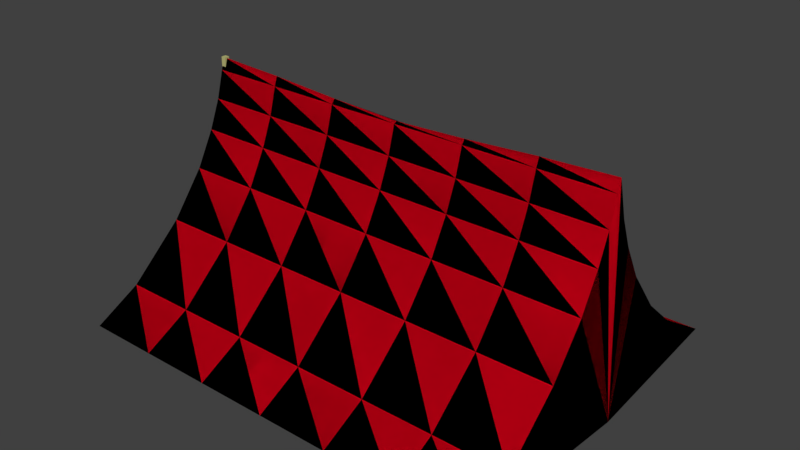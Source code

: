# Source: Tent_1.blend  (saved by Blender 2.79.0; exported with 4.5.12 LTS)
import bpy
from mathutils import Matrix  # noqa: F401  (used for matrix-valued properties, if any)

bpy.ops.wm.read_factory_settings(use_empty=True)
scene = bpy.context.scene
scene.name = 'Scene'

# ---- collections
col_collection_1 = bpy.data.collections.new('Collection 1'); scene.collection.children.link(col_collection_1)

# ---- materials (node trees are filled in below, after node groups)
mat_tent_top = bpy.data.materials.new('Tent_Top')
mat_tent_top.alpha_threshold = 0.0
mat_tent_top.use_transparent_shadow = False
mat_tent_top.diffuse_color = (0.8, 0.0, 0.01105, 1.0)
mat_tent_top.roughness = 0.5
mat_poles = bpy.data.materials.new('Poles')
mat_poles.alpha_threshold = 0.0
mat_poles.use_transparent_shadow = False
mat_poles.diffuse_color = (0.4869, 0.4833, 0.1952, 1.0)
mat_poles.roughness = 0.5
mat_poles.line_color = (0.0, 0.0, 0.0, 1.0)
mat_tent_bottom = bpy.data.materials.new('Tent_Bottom')
mat_tent_bottom.alpha_threshold = 0.0
mat_tent_bottom.use_transparent_shadow = False
mat_tent_bottom.diffuse_color = (0.0, 0.0, 0.0, 1.0)
mat_tent_bottom.roughness = 0.5

# ---- material node trees

# ---- world
world_world = bpy.data.worlds.new('World'); scene.world = world_world
world_world.color = (0.05088, 0.05088, 0.05088)
world_world.use_sun_shadow = False
world_world.sun_shadow_jitter_overblur = 0.0
world_world.cycles.sampling_method = 'MANUAL'

# ---- meshes
me_plane = bpy.data.meshes.new('Plane')
me_plane.from_pydata([(-4.0, 0.06535, -0.2255), (4.0, 0.06535, -0.2255), (-4.0, 0.2056, -0.7258), (4.0, 0.2056, -0.7258), (-4.0, 0.4219, -1.252), (4.0, 0.4219, -1.252), (-4.0, 0.7727, -1.893), (4.0, 0.7727, -1.893), (-4.0, 1.398, -2.692), (4.0, 1.398, -2.692), (-4.0, 2.415, -3.587), (4.0, 2.415, -3.587), (-4.0, 3.275, -4.033), (4.0, 3.275, -4.033), (2.667, 0.06535, -0.2255), (1.333, 0.06535, -0.2255), (-1.192e-07, 0.06535, -0.2255), (-1.333, 0.06535, -0.2255), (-2.667, 0.06535, -0.2255), (2.667, 0.2056, -0.7258), (1.333, 0.2056, -0.7258), (-1.192e-07, 0.2056, -0.7258), (-1.333, 0.2056, -0.7258), (-2.667, 0.2056, -0.7258), (2.667, 0.4219, -1.252), (1.333, 0.4219, -1.252), (-1.192e-07, 0.4219, -1.252), (-1.333, 0.4219, -1.252), (-2.667, 0.4219, -1.252), (2.667, 0.7727, -1.893), (1.333, 0.7727, -1.893), (-1.192e-07, 0.7727, -1.893), (-1.333, 0.7727, -1.893), (-2.667, 0.7727, -1.893), (2.667, 1.398, -2.692), (1.333, 1.398, -2.692), (-1.192e-07, 1.398, -2.692), (-1.333, 1.398, -2.692), (-2.667, 1.398, -2.692), (2.667, 2.415, -3.587), (1.333, 2.415, -3.587), (-1.192e-07, 2.415, -3.587), (-1.333, 2.415, -3.587), (-2.667, 2.415, -3.587), (2.667, 3.275, -4.033), (1.333, 3.275, -4.033), (-1.192e-07, 3.275, -4.033), (-1.333, 3.275, -4.033), (-2.667, 3.275, -4.033), (-4.0, -0.06535, -0.2255), (4.0, -0.06535, -0.2255), (-4.0, 0.0, 0.0), (4.0, 0.0, 0.0), (-4.0, -0.2056, -0.7258), (4.0, -0.2056, -0.7258), (-4.0, -0.4219, -1.252), (4.0, -0.4219, -1.252), (-4.0, -0.7727, -1.893), (4.0, -0.7727, -1.893), (-4.0, -1.398, -2.692), (4.0, -1.398, -2.692), (-4.0, -2.415, -3.587), (4.0, -2.415, -3.587), (-4.0, -3.275, -4.033), (4.0, -3.275, -4.033), (2.667, -0.06535, -0.2255), (1.333, -0.06535, -0.2255), (-1.192e-07, -0.06535, -0.2255), (-1.333, -0.06535, -0.2255), (-2.667, -0.06535, -0.2255), (2.667, 0.0, -0.05701), (1.333, 0.0, -0.1425), (-1.192e-07, 0.0, -0.1996), (-1.333, 0.0, -0.1425), (-2.667, 0.0, -0.05701), (2.667, -0.2056, -0.7258), (1.333, -0.2056, -0.7258), (-1.192e-07, -0.2056, -0.7258), (-1.333, -0.2056, -0.7258), (-2.667, -0.2056, -0.7258), (2.667, -0.4219, -1.252), (1.333, -0.4219, -1.252), (-1.192e-07, -0.4219, -1.252), (-1.333, -0.4219, -1.252), (-2.667, -0.4219, -1.252), (2.667, -0.7727, -1.893), (1.333, -0.7727, -1.893), (-1.192e-07, -0.7727, -1.893), (-1.333, -0.7727, -1.893), (-2.667, -0.7727, -1.893), (2.667, -1.398, -2.692), (1.333, -1.398, -2.692), (-1.192e-07, -1.398, -2.692), (-1.333, -1.398, -2.692), (-2.667, -1.398, -2.692), (2.667, -2.415, -3.587), (1.333, -2.415, -3.587), (-1.192e-07, -2.415, -3.587), (-1.333, -2.415, -3.587), (-2.667, -2.415, -3.587), (2.667, -3.275, -4.033), (1.333, -3.275, -4.033), (-1.192e-07, -3.275, -4.033), (-1.333, -3.275, -4.033), (-2.667, -3.275, -4.033), (4.181, 0.0, -4.033)], [], [(70, 52, 1, 14), (14, 1, 3, 19), (19, 3, 5, 24), (24, 5, 7, 29), (29, 7, 9, 34), (34, 9, 11, 39), (39, 11, 13, 44), (10, 43, 48, 12), (43, 42, 47, 48), (42, 41, 46, 47), (41, 40, 45, 46), (40, 39, 44, 45), (8, 38, 43, 10), (38, 37, 42, 43), (37, 36, 41, 42), (36, 35, 40, 41), (35, 34, 39, 40), (6, 33, 38, 8), (33, 32, 37, 38), (32, 31, 36, 37), (31, 30, 35, 36), (30, 29, 34, 35), (4, 28, 33, 6), (28, 27, 32, 33), (27, 26, 31, 32), (26, 25, 30, 31), (25, 24, 29, 30), (2, 23, 28, 4), (23, 22, 27, 28), (22, 21, 26, 27), (21, 20, 25, 26), (20, 19, 24, 25), (0, 18, 23, 2), (18, 17, 22, 23), (17, 16, 21, 22), (16, 15, 20, 21), (15, 14, 19, 20), (51, 74, 18, 0), (74, 73, 17, 18), (73, 72, 16, 17), (72, 71, 15, 16), (71, 70, 14, 15), (70, 65, 50, 52), (65, 75, 54, 50), (75, 80, 56, 54), (80, 85, 58, 56), (85, 90, 60, 58), (90, 95, 62, 60), (95, 100, 64, 62), (61, 63, 104, 99), (99, 104, 103, 98), (98, 103, 102, 97), (97, 102, 101, 96), (96, 101, 100, 95), (59, 61, 99, 94), (94, 99, 98, 93), (93, 98, 97, 92), (92, 97, 96, 91), (91, 96, 95, 90), (57, 59, 94, 89), (89, 94, 93, 88), (88, 93, 92, 87), (87, 92, 91, 86), (86, 91, 90, 85), (55, 57, 89, 84), (84, 89, 88, 83), (83, 88, 87, 82), (82, 87, 86, 81), (81, 86, 85, 80), (53, 55, 84, 79), (79, 84, 83, 78), (78, 83, 82, 77), (77, 82, 81, 76), (76, 81, 80, 75), (49, 53, 79, 69), (69, 79, 78, 68), (68, 78, 77, 67), (67, 77, 76, 66), (66, 76, 75, 65), (51, 49, 69, 74), (74, 69, 68, 73), (73, 68, 67, 72), (72, 67, 66, 71), (71, 66, 65, 70), (13, 11, 105), (11, 9, 105), (9, 7, 105), (7, 5, 105), (5, 3, 105), (52, 105, 3, 1), (52, 50, 54, 105), (56, 105, 54), (58, 105, 56), (60, 105, 58), (62, 105, 60), (64, 105, 62)])
me_plane.polygons.foreach_set('use_smooth', [True] * 96)
_uv = me_plane.uv_layers.new(name='UVMap')
_uv.uv.foreach_set('vector', [0.1725, 0.9814, 0.008569, 0.9907, 0.008637, 0.9482, 0.1726, 0.9486, 0.1726, 0.9486, 0.008637, 0.9482, 0.008748, 0.8539, 0.1727, 0.8543, 0.1727, 0.8543, 0.008748, 0.8539, 0.008852, 0.7507, 0.1728, 0.751, 0.1728, 0.751, 0.008852, 0.7507, 0.008967, 0.6182, 0.1728, 0.6185, 0.1728, 0.6185, 0.008967, 0.6182, 0.0091, 0.4343, 0.173, 0.4345, 0.173, 0.4345, 0.0091, 0.4343, 0.009251, 0.1886, 0.1731, 0.1888, 0.1731, 0.1888, 0.009251, 0.1886, 0.009353, 0.01307, 0.1732, 0.01328, 0.9921, 0.189, 0.8283, 0.1891, 0.8283, 0.01366, 0.992, 0.01362, 0.8283, 0.1891, 0.6645, 0.1891, 0.6645, 0.01365, 0.8283, 0.01366, 0.6645, 0.1891, 0.5007, 0.1891, 0.5008, 0.01359, 0.6645, 0.01365, 0.5007, 0.1891, 0.3369, 0.189, 0.337, 0.01346, 0.5008, 0.01359, 0.3369, 0.189, 0.1731, 0.1888, 0.1732, 0.01328, 0.337, 0.01346, 0.9921, 0.4346, 0.8283, 0.4347, 0.8283, 0.1891, 0.9921, 0.189, 0.8283, 0.4347, 0.6645, 0.4348, 0.6645, 0.1891, 0.8283, 0.1891, 0.6645, 0.4348, 0.5007, 0.4348, 0.5007, 0.1891, 0.6645, 0.1891, 0.5007, 0.4348, 0.3368, 0.4347, 0.3369, 0.189, 0.5007, 0.1891, 0.3368, 0.4347, 0.173, 0.4345, 0.1731, 0.1888, 0.3369, 0.189, 0.9922, 0.6185, 0.8284, 0.6186, 0.8283, 0.4347, 0.9921, 0.4346, 0.8284, 0.6186, 0.6645, 0.6188, 0.6645, 0.4348, 0.8283, 0.4347, 0.6645, 0.6188, 0.5006, 0.6187, 0.5007, 0.4348, 0.6645, 0.4348, 0.5006, 0.6187, 0.3368, 0.6187, 0.3368, 0.4347, 0.5007, 0.4348, 0.3368, 0.6187, 0.1728, 0.6185, 0.173, 0.4345, 0.3368, 0.4347, 0.9923, 0.7508, 0.8285, 0.7511, 0.8284, 0.6186, 0.9922, 0.6185, 0.8285, 0.7511, 0.6646, 0.7513, 0.6645, 0.6188, 0.8284, 0.6186, 0.6646, 0.7513, 0.5006, 0.7512, 0.5006, 0.6187, 0.6645, 0.6188, 0.5006, 0.7512, 0.3367, 0.7512, 0.3368, 0.6187, 0.5006, 0.6187, 0.3367, 0.7512, 0.1728, 0.751, 0.1728, 0.6185, 0.3368, 0.6187, 0.9924, 0.854, 0.8285, 0.8544, 0.8285, 0.7511, 0.9923, 0.7508, 0.8285, 0.8544, 0.6646, 0.8546, 0.6646, 0.7513, 0.8285, 0.7511, 0.6646, 0.8546, 0.5006, 0.8545, 0.5006, 0.7512, 0.6646, 0.7513, 0.5006, 0.8545, 0.3367, 0.8545, 0.3367, 0.7512, 0.5006, 0.7512, 0.3367, 0.8545, 0.1727, 0.8543, 0.1728, 0.751, 0.3367, 0.7512, 0.9925, 0.9482, 0.8286, 0.9486, 0.8285, 0.8544, 0.9924, 0.854, 0.8286, 0.9486, 0.6646, 0.9489, 0.6646, 0.8546, 0.8285, 0.8544, 0.6646, 0.9489, 0.5006, 0.9487, 0.5006, 0.8545, 0.6646, 0.8546, 0.5006, 0.9487, 0.3366, 0.9489, 0.3367, 0.8545, 0.5006, 0.8545, 0.3366, 0.9489, 0.1726, 0.9486, 0.1727, 0.8543, 0.3367, 0.8545, 0.9925, 0.9907, 0.8287, 0.9814, 0.8286, 0.9486, 0.9925, 0.9482, 0.8287, 0.9814, 0.6646, 0.968, 0.6646, 0.9489, 0.8286, 0.9486, 0.6646, 0.968, 0.5006, 0.9615, 0.5006, 0.9487, 0.6646, 0.9489, 0.5006, 0.9615, 0.3366, 0.968, 0.3366, 0.9489, 0.5006, 0.9487, 0.3366, 0.968, 0.1725, 0.9814, 0.1726, 0.9486, 0.3366, 0.9489, 0.8284, 0.9814, 0.8283, 0.9486, 0.9922, 0.9482, 0.9923, 0.9907, 0.8283, 0.9486, 0.8282, 0.8543, 0.9921, 0.8539, 0.9922, 0.9482, 0.8282, 0.8543, 0.8281, 0.751, 0.992, 0.7507, 0.9921, 0.8539, 0.8281, 0.751, 0.828, 0.6185, 0.9919, 0.6182, 0.992, 0.7507, 0.828, 0.6185, 0.8279, 0.4345, 0.9918, 0.4343, 0.9919, 0.6182, 0.8279, 0.4345, 0.8278, 0.1888, 0.9916, 0.1886, 0.9918, 0.4343, 0.8278, 0.1888, 0.8277, 0.01328, 0.9915, 0.01308, 0.9916, 0.1886, 0.008816, 0.189, 0.008839, 0.01361, 0.1726, 0.01365, 0.1726, 0.1891, 0.1726, 0.1891, 0.1726, 0.01365, 0.3363, 0.01365, 0.3363, 0.1891, 0.3363, 0.1891, 0.3363, 0.01365, 0.5001, 0.01359, 0.5001, 0.1891, 0.5001, 0.1891, 0.5001, 0.01359, 0.6639, 0.01346, 0.664, 0.189, 0.664, 0.189, 0.6639, 0.01346, 0.8277, 0.01328, 0.8278, 0.1888, 0.00876, 0.4346, 0.008816, 0.189, 0.1726, 0.1891, 0.1725, 0.4347, 0.1725, 0.4347, 0.1726, 0.1891, 0.3363, 0.1891, 0.3364, 0.4348, 0.3364, 0.4348, 0.3363, 0.1891, 0.5001, 0.1891, 0.5002, 0.4348, 0.5002, 0.4348, 0.5001, 0.1891, 0.664, 0.189, 0.6641, 0.4347, 0.6641, 0.4347, 0.664, 0.189, 0.8278, 0.1888, 0.8279, 0.4345, 0.008681, 0.6185, 0.00876, 0.4346, 0.1725, 0.4347, 0.1725, 0.6186, 0.1725, 0.6186, 0.1725, 0.4347, 0.3364, 0.4348, 0.3363, 0.6187, 0.3363, 0.6187, 0.3364, 0.4348, 0.5002, 0.4348, 0.5002, 0.6187, 0.5002, 0.6187, 0.5002, 0.4348, 0.6641, 0.4347, 0.6641, 0.6187, 0.6641, 0.6187, 0.6641, 0.4347, 0.8279, 0.4345, 0.828, 0.6185, 0.008594, 0.7508, 0.008681, 0.6185, 0.1725, 0.6186, 0.1724, 0.7511, 0.1724, 0.7511, 0.1725, 0.6186, 0.3363, 0.6187, 0.3363, 0.7512, 0.3363, 0.7512, 0.3363, 0.6187, 0.5002, 0.6187, 0.5002, 0.7512, 0.5002, 0.7512, 0.5002, 0.6187, 0.6641, 0.6187, 0.6642, 0.7512, 0.6642, 0.7512, 0.6641, 0.6187, 0.828, 0.6185, 0.8281, 0.751, 0.008504, 0.854, 0.008594, 0.7508, 0.1724, 0.7511, 0.1723, 0.8544, 0.1723, 0.8544, 0.1724, 0.7511, 0.3363, 0.7512, 0.3363, 0.8546, 0.3363, 0.8546, 0.3363, 0.7512, 0.5002, 0.7512, 0.5002, 0.8545, 0.5002, 0.8545, 0.5002, 0.7512, 0.6642, 0.7512, 0.6642, 0.8545, 0.6642, 0.8545, 0.6642, 0.7512, 0.8281, 0.751, 0.8282, 0.8543, 0.008398, 0.9482, 0.008504, 0.854, 0.1723, 0.8544, 0.1723, 0.9486, 0.1723, 0.9486, 0.1723, 0.8544, 0.3363, 0.8546, 0.3363, 0.9489, 0.3363, 0.9489, 0.3363, 0.8546, 0.5002, 0.8545, 0.5002, 0.9487, 0.5002, 0.9487, 0.5002, 0.8545, 0.6642, 0.8545, 0.6642, 0.9489, 0.6642, 0.9489, 0.6642, 0.8545, 0.8282, 0.8543, 0.8283, 0.9486, 0.008331, 0.9907, 0.008398, 0.9482, 0.1723, 0.9486, 0.1722, 0.9814, 0.1722, 0.9814, 0.1723, 0.9486, 0.3363, 0.9489, 0.3362, 0.968, 0.3362, 0.968, 0.3363, 0.9489, 0.5002, 0.9487, 0.5002, 0.9615, 0.5002, 0.9615, 0.5002, 0.9487, 0.6642, 0.9489, 0.6643, 0.968, 0.6643, 0.968, 0.6642, 0.9489, 0.8283, 0.9486, 0.8284, 0.9814, 0.9795, 0.03039, 0.9795, 0.04706, 0.9786, 0.02915, 0.9795, 0.04706, 0.9795, 0.0704, 0.9786, 0.02915, 0.9795, 0.0704, 0.9795, 0.08787, 0.9786, 0.02915, 0.9795, 0.08787, 0.9795, 0.1005, 0.9786, 0.02915, 0.9795, 0.1005, 0.9795, 0.1103, 0.9786, 0.02915, 0.9795, 0.1233, 0.9786, 0.02915, 0.9795, 0.1103, 0.9795, 0.1192, 0.9795, 0.1233, 0.9818, 0.1226, 0.9816, 0.1107, 0.9786, 0.02915, 0.9816, 0.1009, 0.9786, 0.02915, 0.9816, 0.1107, 0.9816, 0.08836, 0.9786, 0.02915, 0.9816, 0.1009, 0.9815, 0.07089, 0.9786, 0.02915, 0.9816, 0.08836, 0.9815, 0.04755, 0.9786, 0.02915, 0.9815, 0.07089, 0.9815, 0.03088, 0.9786, 0.02915, 0.9815, 0.04755])
me_plane.materials.append(mat_tent_top)
me_plane.use_remesh_preserve_volume = False
me_plane.use_remesh_preserve_attributes = False
me_plane.use_mirror_vertex_groups = False
me_plane.update()
me_cube = bpy.data.meshes.new('Cube')
me_cube.from_pydata([(4.046, 0.04617, -0.05099), (4.046, -0.04617, -0.05099), (3.954, -0.04617, -0.05099), (3.954, 0.04617, -0.05099), (3.964, 0.04571, 3.792), (3.964, -0.04571, 3.792), (3.872, -0.04571, 3.792), (3.872, 0.04571, 3.792), (-4.046, -0.04617, -0.05099), (-4.046, 0.04617, -0.05099), (-3.954, 0.04617, -0.05099), (-3.954, -0.04617, -0.05099), (-4.006, -0.04571, 4.016), (-4.006, 0.04571, 4.016), (-3.914, 0.04571, 4.016), (-3.914, -0.04571, 4.016)], [], [(0, 1, 2, 3), (4, 7, 6, 5), (0, 4, 5, 1), (1, 5, 6, 2), (2, 6, 7, 3), (4, 0, 3, 7), (8, 9, 10, 11), (12, 15, 14, 13), (8, 12, 13, 9), (9, 13, 14, 10), (10, 14, 15, 11), (12, 8, 11, 15)])
me_cube.materials.append(mat_poles)
me_cube.materials.append(None)
me_cube.use_remesh_preserve_volume = False
me_cube.use_remesh_preserve_attributes = False
me_cube.use_mirror_vertex_groups = False
me_cube.update()
me_plane_002 = bpy.data.meshes.new('Plane.002')
me_plane_002.from_pydata([(-4.0, 0.06535, -0.2255), (4.0, 0.06535, -0.2255), (-4.0, 0.2056, -0.7258), (4.0, 0.2056, -0.7258), (-4.0, 0.4219, -1.252), (4.0, 0.4219, -1.252), (-4.0, 0.7727, -1.893), (4.0, 0.7727, -1.893), (-4.0, 1.398, -2.692), (4.0, 1.398, -2.692), (-4.0, 2.415, -3.587), (4.0, 2.415, -3.587), (-4.0, 3.275, -4.033), (4.0, 3.275, -4.033), (2.667, 0.06535, -0.2255), (1.333, 0.06535, -0.2255), (-1.192e-07, 0.06535, -0.2255), (-1.333, 0.06535, -0.2255), (-2.667, 0.06535, -0.2255), (2.667, 0.2056, -0.7258), (1.333, 0.2056, -0.7258), (-1.192e-07, 0.2056, -0.7258), (-1.333, 0.2056, -0.7258), (-2.667, 0.2056, -0.7258), (2.667, 0.4219, -1.252), (1.333, 0.4219, -1.252), (-1.192e-07, 0.4219, -1.252), (-1.333, 0.4219, -1.252), (-2.667, 0.4219, -1.252), (2.667, 0.7727, -1.893), (1.333, 0.7727, -1.893), (-1.192e-07, 0.7727, -1.893), (-1.333, 0.7727, -1.893), (-2.667, 0.7727, -1.893), (2.667, 1.398, -2.692), (1.333, 1.398, -2.692), (-1.192e-07, 1.398, -2.692), (-1.333, 1.398, -2.692), (-2.667, 1.398, -2.692), (2.667, 2.415, -3.587), (1.333, 2.415, -3.587), (-1.192e-07, 2.415, -3.587), (-1.333, 2.415, -3.587), (-2.667, 2.415, -3.587), (2.667, 3.275, -4.033), (1.333, 3.275, -4.033), (-1.192e-07, 3.275, -4.033), (-1.333, 3.275, -4.033), (-2.667, 3.275, -4.033), (-4.0, -0.06535, -0.2255), (4.0, -0.06535, -0.2255), (-4.0, 0.0, 0.0), (4.0, 0.0, 0.0), (-4.0, -0.2056, -0.7258), (4.0, -0.2056, -0.7258), (-4.0, -0.4219, -1.252), (4.0, -0.4219, -1.252), (-4.0, -0.7727, -1.893), (4.0, -0.7727, -1.893), (-4.0, -1.398, -2.692), (4.0, -1.398, -2.692), (-4.0, -2.415, -3.587), (4.0, -2.415, -3.587), (-4.0, -3.275, -4.033), (4.0, -3.275, -4.033), (2.667, -0.06535, -0.2255), (1.333, -0.06535, -0.2255), (-1.192e-07, -0.06535, -0.2255), (-1.333, -0.06535, -0.2255), (-2.667, -0.06535, -0.2255), (2.667, 0.0, -0.05701), (1.333, 0.0, -0.1425), (-1.192e-07, 0.0, -0.1996), (-1.333, 0.0, -0.1425), (-2.667, 0.0, -0.05701), (2.667, -0.2056, -0.7258), (1.333, -0.2056, -0.7258), (-1.192e-07, -0.2056, -0.7258), (-1.333, -0.2056, -0.7258), (-2.667, -0.2056, -0.7258), (2.667, -0.4219, -1.252), (1.333, -0.4219, -1.252), (-1.192e-07, -0.4219, -1.252), (-1.333, -0.4219, -1.252), (-2.667, -0.4219, -1.252), (2.667, -0.7727, -1.893), (1.333, -0.7727, -1.893), (-1.192e-07, -0.7727, -1.893), (-1.333, -0.7727, -1.893), (-2.667, -0.7727, -1.893), (2.667, -1.398, -2.692), (1.333, -1.398, -2.692), (-1.192e-07, -1.398, -2.692), (-1.333, -1.398, -2.692), (-2.667, -1.398, -2.692), (2.667, -2.415, -3.587), (1.333, -2.415, -3.587), (-1.192e-07, -2.415, -3.587), (-1.333, -2.415, -3.587), (-2.667, -2.415, -3.587), (2.667, -3.275, -4.033), (1.333, -3.275, -4.033), (-1.192e-07, -3.275, -4.033), (-1.333, -3.275, -4.033), (-2.667, -3.275, -4.033), (4.181, 0.0, -4.033)], [], [(70, 14, 1, 52), (14, 19, 3, 1), (19, 24, 5, 3), (24, 29, 7, 5), (29, 34, 9, 7), (34, 39, 11, 9), (39, 44, 13, 11), (10, 12, 48, 43), (43, 48, 47, 42), (42, 47, 46, 41), (41, 46, 45, 40), (40, 45, 44, 39), (8, 10, 43, 38), (38, 43, 42, 37), (37, 42, 41, 36), (36, 41, 40, 35), (35, 40, 39, 34), (6, 8, 38, 33), (33, 38, 37, 32), (32, 37, 36, 31), (31, 36, 35, 30), (30, 35, 34, 29), (4, 6, 33, 28), (28, 33, 32, 27), (27, 32, 31, 26), (26, 31, 30, 25), (25, 30, 29, 24), (2, 4, 28, 23), (23, 28, 27, 22), (22, 27, 26, 21), (21, 26, 25, 20), (20, 25, 24, 19), (0, 2, 23, 18), (18, 23, 22, 17), (17, 22, 21, 16), (16, 21, 20, 15), (15, 20, 19, 14), (51, 0, 18, 74), (74, 18, 17, 73), (73, 17, 16, 72), (72, 16, 15, 71), (71, 15, 14, 70), (70, 52, 50, 65), (65, 50, 54, 75), (75, 54, 56, 80), (80, 56, 58, 85), (85, 58, 60, 90), (90, 60, 62, 95), (95, 62, 64, 100), (61, 99, 104, 63), (99, 98, 103, 104), (98, 97, 102, 103), (97, 96, 101, 102), (96, 95, 100, 101), (59, 94, 99, 61), (94, 93, 98, 99), (93, 92, 97, 98), (92, 91, 96, 97), (91, 90, 95, 96), (57, 89, 94, 59), (89, 88, 93, 94), (88, 87, 92, 93), (87, 86, 91, 92), (86, 85, 90, 91), (55, 84, 89, 57), (84, 83, 88, 89), (83, 82, 87, 88), (82, 81, 86, 87), (81, 80, 85, 86), (53, 79, 84, 55), (79, 78, 83, 84), (78, 77, 82, 83), (77, 76, 81, 82), (76, 75, 80, 81), (49, 69, 79, 53), (69, 68, 78, 79), (68, 67, 77, 78), (67, 66, 76, 77), (66, 65, 75, 76), (51, 74, 69, 49), (74, 73, 68, 69), (73, 72, 67, 68), (72, 71, 66, 67), (71, 70, 65, 66), (13, 105, 11), (11, 105, 9), (9, 105, 7), (7, 105, 5), (5, 105, 3), (52, 1, 3, 105), (52, 105, 54, 50), (56, 54, 105), (58, 56, 105), (60, 58, 105), (62, 60, 105), (64, 62, 105)])
me_plane_002.polygons.foreach_set('use_smooth', [True] * 96)
_uv = me_plane_002.uv_layers.new(name='UVMap')
_uv.uv.foreach_set('vector', [0.1725, 0.9814, 0.1726, 0.9486, 0.008637, 0.9482, 0.008569, 0.9907, 0.1726, 0.9486, 0.1727, 0.8543, 0.008748, 0.8539, 0.008637, 0.9482, 0.1727, 0.8543, 0.1728, 0.751, 0.008852, 0.7507, 0.008748, 0.8539, 0.1728, 0.751, 0.1728, 0.6185, 0.008967, 0.6182, 0.008852, 0.7507, 0.1728, 0.6185, 0.173, 0.4345, 0.0091, 0.4343, 0.008967, 0.6182, 0.173, 0.4345, 0.1731, 0.1888, 0.009251, 0.1886, 0.0091, 0.4343, 0.1731, 0.1888, 0.1732, 0.01328, 0.009353, 0.01307, 0.009251, 0.1886, 0.9921, 0.189, 0.992, 0.01362, 0.8283, 0.01366, 0.8283, 0.1891, 0.8283, 0.1891, 0.8283, 0.01366, 0.6645, 0.01365, 0.6645, 0.1891, 0.6645, 0.1891, 0.6645, 0.01365, 0.5008, 0.01359, 0.5007, 0.1891, 0.5007, 0.1891, 0.5008, 0.01359, 0.337, 0.01346, 0.3369, 0.189, 0.3369, 0.189, 0.337, 0.01346, 0.1732, 0.01328, 0.1731, 0.1888, 0.9921, 0.4346, 0.9921, 0.189, 0.8283, 0.1891, 0.8283, 0.4347, 0.8283, 0.4347, 0.8283, 0.1891, 0.6645, 0.1891, 0.6645, 0.4348, 0.6645, 0.4348, 0.6645, 0.1891, 0.5007, 0.1891, 0.5007, 0.4348, 0.5007, 0.4348, 0.5007, 0.1891, 0.3369, 0.189, 0.3368, 0.4347, 0.3368, 0.4347, 0.3369, 0.189, 0.1731, 0.1888, 0.173, 0.4345, 0.9922, 0.6185, 0.9921, 0.4346, 0.8283, 0.4347, 0.8284, 0.6186, 0.8284, 0.6186, 0.8283, 0.4347, 0.6645, 0.4348, 0.6645, 0.6188, 0.6645, 0.6188, 0.6645, 0.4348, 0.5007, 0.4348, 0.5006, 0.6187, 0.5006, 0.6187, 0.5007, 0.4348, 0.3368, 0.4347, 0.3368, 0.6187, 0.3368, 0.6187, 0.3368, 0.4347, 0.173, 0.4345, 0.1728, 0.6185, 0.9923, 0.7508, 0.9922, 0.6185, 0.8284, 0.6186, 0.8285, 0.7511, 0.8285, 0.7511, 0.8284, 0.6186, 0.6645, 0.6188, 0.6646, 0.7513, 0.6646, 0.7513, 0.6645, 0.6188, 0.5006, 0.6187, 0.5006, 0.7512, 0.5006, 0.7512, 0.5006, 0.6187, 0.3368, 0.6187, 0.3367, 0.7512, 0.3367, 0.7512, 0.3368, 0.6187, 0.1728, 0.6185, 0.1728, 0.751, 0.9924, 0.854, 0.9923, 0.7508, 0.8285, 0.7511, 0.8285, 0.8544, 0.8285, 0.8544, 0.8285, 0.7511, 0.6646, 0.7513, 0.6646, 0.8546, 0.6646, 0.8546, 0.6646, 0.7513, 0.5006, 0.7512, 0.5006, 0.8545, 0.5006, 0.8545, 0.5006, 0.7512, 0.3367, 0.7512, 0.3367, 0.8545, 0.3367, 0.8545, 0.3367, 0.7512, 0.1728, 0.751, 0.1727, 0.8543, 0.9925, 0.9482, 0.9924, 0.854, 0.8285, 0.8544, 0.8286, 0.9486, 0.8286, 0.9486, 0.8285, 0.8544, 0.6646, 0.8546, 0.6646, 0.9489, 0.6646, 0.9489, 0.6646, 0.8546, 0.5006, 0.8545, 0.5006, 0.9487, 0.5006, 0.9487, 0.5006, 0.8545, 0.3367, 0.8545, 0.3366, 0.9489, 0.3366, 0.9489, 0.3367, 0.8545, 0.1727, 0.8543, 0.1726, 0.9486, 0.9925, 0.9907, 0.9925, 0.9482, 0.8286, 0.9486, 0.8287, 0.9814, 0.8287, 0.9814, 0.8286, 0.9486, 0.6646, 0.9489, 0.6646, 0.968, 0.6646, 0.968, 0.6646, 0.9489, 0.5006, 0.9487, 0.5006, 0.9615, 0.5006, 0.9615, 0.5006, 0.9487, 0.3366, 0.9489, 0.3366, 0.968, 0.3366, 0.968, 0.3366, 0.9489, 0.1726, 0.9486, 0.1725, 0.9814, 0.8284, 0.9814, 0.9923, 0.9907, 0.9922, 0.9482, 0.8283, 0.9486, 0.8283, 0.9486, 0.9922, 0.9482, 0.9921, 0.8539, 0.8282, 0.8543, 0.8282, 0.8543, 0.9921, 0.8539, 0.992, 0.7507, 0.8281, 0.751, 0.8281, 0.751, 0.992, 0.7507, 0.9919, 0.6182, 0.828, 0.6185, 0.828, 0.6185, 0.9919, 0.6182, 0.9918, 0.4343, 0.8279, 0.4345, 0.8279, 0.4345, 0.9918, 0.4343, 0.9916, 0.1886, 0.8278, 0.1888, 0.8278, 0.1888, 0.9916, 0.1886, 0.9915, 0.01308, 0.8277, 0.01328, 0.008816, 0.189, 0.1726, 0.1891, 0.1726, 0.01365, 0.008839, 0.01361, 0.1726, 0.1891, 0.3363, 0.1891, 0.3363, 0.01365, 0.1726, 0.01365, 0.3363, 0.1891, 0.5001, 0.1891, 0.5001, 0.01359, 0.3363, 0.01365, 0.5001, 0.1891, 0.664, 0.189, 0.6639, 0.01346, 0.5001, 0.01359, 0.664, 0.189, 0.8278, 0.1888, 0.8277, 0.01328, 0.6639, 0.01346, 0.00876, 0.4346, 0.1725, 0.4347, 0.1726, 0.1891, 0.008816, 0.189, 0.1725, 0.4347, 0.3364, 0.4348, 0.3363, 0.1891, 0.1726, 0.1891, 0.3364, 0.4348, 0.5002, 0.4348, 0.5001, 0.1891, 0.3363, 0.1891, 0.5002, 0.4348, 0.6641, 0.4347, 0.664, 0.189, 0.5001, 0.1891, 0.6641, 0.4347, 0.8279, 0.4345, 0.8278, 0.1888, 0.664, 0.189, 0.008681, 0.6185, 0.1725, 0.6186, 0.1725, 0.4347, 0.00876, 0.4346, 0.1725, 0.6186, 0.3363, 0.6187, 0.3364, 0.4348, 0.1725, 0.4347, 0.3363, 0.6187, 0.5002, 0.6187, 0.5002, 0.4348, 0.3364, 0.4348, 0.5002, 0.6187, 0.6641, 0.6187, 0.6641, 0.4347, 0.5002, 0.4348, 0.6641, 0.6187, 0.828, 0.6185, 0.8279, 0.4345, 0.6641, 0.4347, 0.008594, 0.7508, 0.1724, 0.7511, 0.1725, 0.6186, 0.008681, 0.6185, 0.1724, 0.7511, 0.3363, 0.7512, 0.3363, 0.6187, 0.1725, 0.6186, 0.3363, 0.7512, 0.5002, 0.7512, 0.5002, 0.6187, 0.3363, 0.6187, 0.5002, 0.7512, 0.6642, 0.7512, 0.6641, 0.6187, 0.5002, 0.6187, 0.6642, 0.7512, 0.8281, 0.751, 0.828, 0.6185, 0.6641, 0.6187, 0.008504, 0.854, 0.1723, 0.8544, 0.1724, 0.7511, 0.008594, 0.7508, 0.1723, 0.8544, 0.3363, 0.8546, 0.3363, 0.7512, 0.1724, 0.7511, 0.3363, 0.8546, 0.5002, 0.8545, 0.5002, 0.7512, 0.3363, 0.7512, 0.5002, 0.8545, 0.6642, 0.8545, 0.6642, 0.7512, 0.5002, 0.7512, 0.6642, 0.8545, 0.8282, 0.8543, 0.8281, 0.751, 0.6642, 0.7512, 0.008398, 0.9482, 0.1723, 0.9486, 0.1723, 0.8544, 0.008504, 0.854, 0.1723, 0.9486, 0.3363, 0.9489, 0.3363, 0.8546, 0.1723, 0.8544, 0.3363, 0.9489, 0.5002, 0.9487, 0.5002, 0.8545, 0.3363, 0.8546, 0.5002, 0.9487, 0.6642, 0.9489, 0.6642, 0.8545, 0.5002, 0.8545, 0.6642, 0.9489, 0.8283, 0.9486, 0.8282, 0.8543, 0.6642, 0.8545, 0.008331, 0.9907, 0.1722, 0.9814, 0.1723, 0.9486, 0.008398, 0.9482, 0.1722, 0.9814, 0.3362, 0.968, 0.3363, 0.9489, 0.1723, 0.9486, 0.3362, 0.968, 0.5002, 0.9615, 0.5002, 0.9487, 0.3363, 0.9489, 0.5002, 0.9615, 0.6643, 0.968, 0.6642, 0.9489, 0.5002, 0.9487, 0.6643, 0.968, 0.8284, 0.9814, 0.8283, 0.9486, 0.6642, 0.9489, 0.009353, 0.01307, 0.0, 0.0, 0.009251, 0.1886, 0.009251, 0.1886, 0.0, 0.0, 0.0091, 0.4343, 0.0091, 0.4343, 0.0, 0.0, 0.008967, 0.6182, 0.008967, 0.6182, 0.0, 0.0, 0.008852, 0.7507, 0.008852, 0.7507, 0.0, 0.0, 0.008748, 0.8539, 0.008569, 0.9907, 0.008637, 0.9482, 0.008748, 0.8539, 0.0, 0.0, 0.008569, 0.9907, 0.0, 0.0, 0.9921, 0.8539, 0.9922, 0.9482, 0.992, 0.7507, 0.9921, 0.8539, 0.0, 0.0, 0.9919, 0.6182, 0.992, 0.7507, 0.0, 0.0, 0.9918, 0.4343, 0.9919, 0.6182, 0.0, 0.0, 0.9916, 0.1886, 0.9918, 0.4343, 0.0, 0.0, 0.9915, 0.01308, 0.9916, 0.1886, 0.0, 0.0])
me_plane_002.materials.append(mat_tent_bottom)
me_plane_002.use_remesh_preserve_volume = False
me_plane_002.use_remesh_preserve_attributes = False
me_plane_002.use_mirror_vertex_groups = False
me_plane_002.update()

# ---- objects
ob_tent_top = bpy.data.objects.new('Tent_Top', me_plane)
ob_poles = bpy.data.objects.new('Poles', me_cube)
ob_tent_bottom = bpy.data.objects.new('Tent_Bottom', me_plane_002)

# ---- transforms, parenting, visibility, modifiers, constraints
ob_tent_top.location = (0.0, 0.0, 1.431)
ob_tent_top.scale = (0.364, 0.364, 0.364)
ob_tent_top.lineart.crease_threshold = 0.0
ob_poles.location = (0.0, 0.0, -0.02525)
ob_poles.scale = (0.364, 0.364, 0.364)
ob_poles.lock_rotations_4d = False
ob_poles.empty_display_type = 'ARROWS'
ob_poles.lineart.crease_threshold = 0.0
ob_tent_bottom.location = (0.0, 0.0, 1.431)
ob_tent_bottom.scale = (0.364, 0.364, 0.364)
ob_tent_bottom.lineart.crease_threshold = 0.0

# ---- collection membership
col_collection_1.objects.link(ob_tent_top)
col_collection_1.objects.link(ob_poles)
col_collection_1.objects.link(ob_tent_bottom)

# ---- scene / render settings (as saved in the file)
scene.frame_start = 1; scene.frame_end = 250; scene.frame_set(1)
scene.render.engine = 'BLENDER_EEVEE_NEXT'
scene.render.resolution_percentage = 50
scene.render.dither_intensity = 0.0
scene.cycles.use_denoising = False
scene.cycles.samples = 128
scene.cycles.sampling_pattern = 'TABULATED_SOBOL'
scene.cycles.use_adaptive_sampling = False
scene.cycles.use_light_tree = False
scene.cycles.blur_glossy = 0.0
scene.cycles.sample_clamp_indirect = 0.0
scene.view_settings.view_transform = 'Standard'
bpy.context.view_layer.update()

# ---- added for rendering (the .blend has no active camera and no usable light): camera, sun
cam_auto = bpy.data.cameras.new('AutoCamera')
cam_auto.lens = 50.0
cam_auto.sensor_width = 36.0
cam_auto.clip_end = 1000.0
ob_auto_camera = bpy.data.objects.new('AutoCamera', cam_auto)
scene.collection.objects.link(ob_auto_camera)
ob_auto_camera.location = (3.82155, -4.55644, 3.73393)
ob_auto_camera.rotation_euler = (1.09748, -7.21219e-08, 0.694738)
scene.camera = ob_auto_camera
light_auto_sun = bpy.data.lights.new('AutoSun', 'SUN')
light_auto_sun.energy = 3.0
light_auto_sun.angle = 0.0523599
ob_auto_sun = bpy.data.objects.new('AutoSun', light_auto_sun)
scene.collection.objects.link(ob_auto_sun)
ob_auto_sun.rotation_euler = (0.872665, 0.174533, 0.523599)
bpy.context.view_layer.update()
